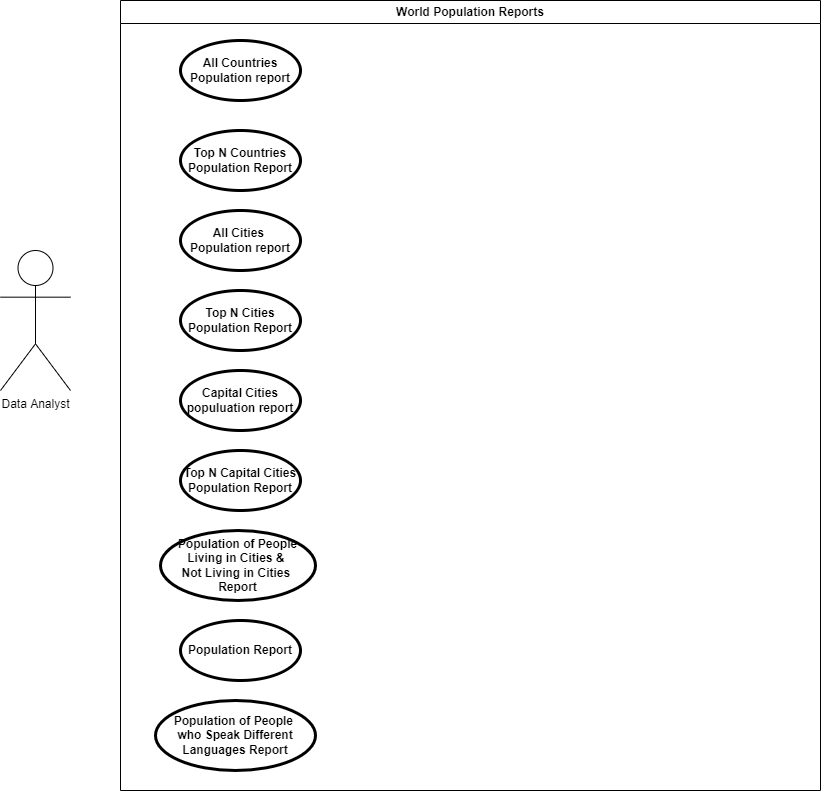

The diagram above was exported from draw.io. Its source (the exported page's mxGraphModel, read from the mxfile embedded in the PNG):
<mxGraphModel dx="865" dy="499" grid="1" gridSize="10" guides="1" tooltips="1" connect="1" arrows="1" fold="1" page="1" pageScale="1" pageWidth="827" pageHeight="1169" math="0" shadow="0">
  <root>
    <mxCell id="0" />
    <mxCell id="1" parent="0" />
    <mxCell id="2" value="World Population Reports" style="swimlane;whiteSpace=wrap;html=1;" vertex="1" parent="1">
      <mxGeometry x="170" width="700" height="790" as="geometry" />
    </mxCell>
    <mxCell id="5" value="All Countries Population report" style="shape=ellipse;html=1;strokeWidth=3;fontStyle=1;whiteSpace=wrap;align=center;perimeter=ellipsePerimeter;" vertex="1" parent="2">
      <mxGeometry x="60" y="40" width="120" height="60" as="geometry" />
    </mxCell>
    <mxCell id="7" value="&lt;b&gt;Top N Countries Population Report&lt;/b&gt;" style="shape=ellipse;html=1;strokeWidth=3;fontStyle=1;whiteSpace=wrap;align=center;perimeter=ellipsePerimeter;" vertex="1" parent="2">
      <mxGeometry x="60" y="130" width="120" height="60" as="geometry" />
    </mxCell>
    <mxCell id="8" value="&lt;b&gt;Top N Cities Population Report&lt;/b&gt;" style="shape=ellipse;html=1;strokeWidth=3;fontStyle=1;whiteSpace=wrap;align=center;perimeter=ellipsePerimeter;" vertex="1" parent="2">
      <mxGeometry x="60" y="290" width="120" height="60" as="geometry" />
    </mxCell>
    <mxCell id="9" value="All Cities &lt;br&gt;Population report" style="shape=ellipse;html=1;strokeWidth=3;fontStyle=1;whiteSpace=wrap;align=center;perimeter=ellipsePerimeter;" vertex="1" parent="2">
      <mxGeometry x="60" y="210" width="120" height="60" as="geometry" />
    </mxCell>
    <mxCell id="10" value="Capital Cities populuation report" style="shape=ellipse;html=1;strokeWidth=3;fontStyle=1;whiteSpace=wrap;align=center;perimeter=ellipsePerimeter;" vertex="1" parent="2">
      <mxGeometry x="60" y="370" width="120" height="60" as="geometry" />
    </mxCell>
    <mxCell id="11" value="&lt;b&gt;Top N Capital Cities Population Report&lt;/b&gt;" style="shape=ellipse;html=1;strokeWidth=3;fontStyle=1;whiteSpace=wrap;align=center;perimeter=ellipsePerimeter;" vertex="1" parent="2">
      <mxGeometry x="60" y="450" width="120" height="60" as="geometry" />
    </mxCell>
    <mxCell id="12" value="Population of People Living in Cities &amp;amp; &lt;br&gt;Not Living in Cities &lt;br&gt;Report" style="shape=ellipse;html=1;strokeWidth=3;fontStyle=1;whiteSpace=wrap;align=center;perimeter=ellipsePerimeter;" vertex="1" parent="2">
      <mxGeometry x="40" y="530" width="155" height="70" as="geometry" />
    </mxCell>
    <mxCell id="13" value="Population Report" style="shape=ellipse;html=1;strokeWidth=3;fontStyle=1;whiteSpace=wrap;align=center;perimeter=ellipsePerimeter;" vertex="1" parent="2">
      <mxGeometry x="60" y="620" width="120" height="60" as="geometry" />
    </mxCell>
    <mxCell id="14" value="Population of People &lt;br&gt;who Speak Different Languages Report" style="shape=ellipse;html=1;strokeWidth=3;fontStyle=1;whiteSpace=wrap;align=center;perimeter=ellipsePerimeter;" vertex="1" parent="2">
      <mxGeometry x="35" y="700" width="160" height="70" as="geometry" />
    </mxCell>
    <mxCell id="4" value="Data Analyst" style="shape=umlActor;html=1;verticalLabelPosition=bottom;verticalAlign=top;align=center;" vertex="1" parent="1">
      <mxGeometry x="50" y="250" width="70" height="140" as="geometry" />
    </mxCell>
  </root>
</mxGraphModel>